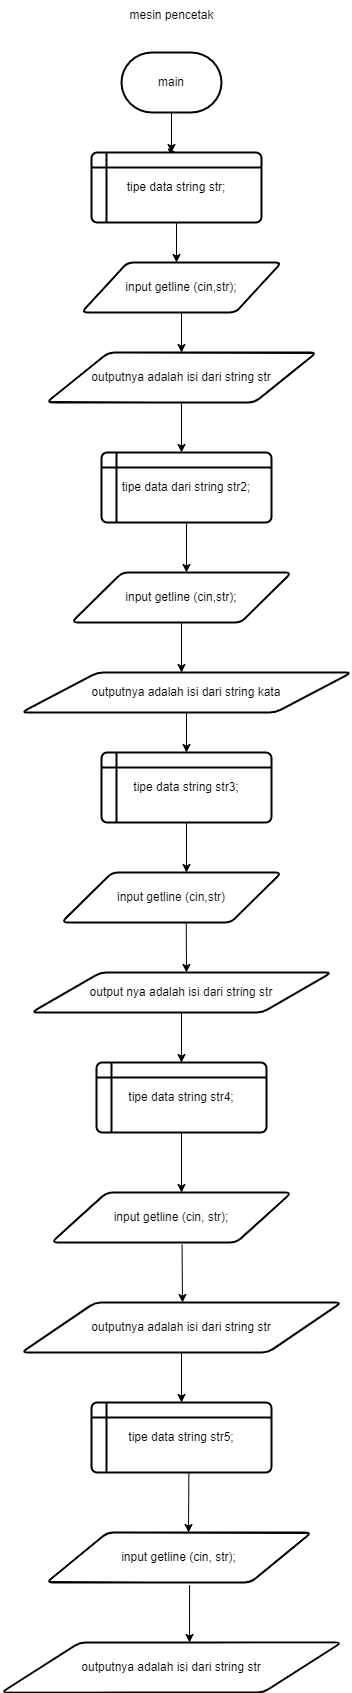

The diagram above was exported from draw.io. Its source (the exported page's mxGraphModel, read from the mxfile embedded in the PNG):
<mxGraphModel dx="794" dy="432" grid="1" gridSize="10" guides="1" tooltips="1" connect="1" arrows="1" fold="1" page="1" pageScale="1" pageWidth="850" pageHeight="1100" math="0" shadow="0">
  <root>
    <mxCell id="0" />
    <mxCell id="1" parent="0" />
    <mxCell id="HXh6hS3FkenB1fer8bTt-25" style="edgeStyle=orthogonalEdgeStyle;rounded=0;orthogonalLoop=1;jettySize=auto;html=1;exitX=0.5;exitY=1;exitDx=0;exitDy=0;exitPerimeter=0;entryX=0.5;entryY=0;entryDx=0;entryDy=0;" parent="1" source="HXh6hS3FkenB1fer8bTt-1" target="HXh6hS3FkenB1fer8bTt-2" edge="1">
      <mxGeometry relative="1" as="geometry">
        <mxPoint x="410" y="780" as="targetPoint" />
        <Array as="points">
          <mxPoint x="410" y="800" />
        </Array>
      </mxGeometry>
    </mxCell>
    <mxCell id="HXh6hS3FkenB1fer8bTt-36" style="edgeStyle=orthogonalEdgeStyle;rounded=0;orthogonalLoop=1;jettySize=auto;html=1;" parent="1" source="HXh6hS3FkenB1fer8bTt-1" edge="1">
      <mxGeometry relative="1" as="geometry">
        <mxPoint x="410" y="800" as="targetPoint" />
      </mxGeometry>
    </mxCell>
    <mxCell id="HXh6hS3FkenB1fer8bTt-1" value="main" style="strokeWidth=2;html=1;shape=mxgraph.flowchart.terminator;whiteSpace=wrap;" parent="1" vertex="1">
      <mxGeometry x="360" y="700" width="100" height="60" as="geometry" />
    </mxCell>
    <mxCell id="HXh6hS3FkenB1fer8bTt-2" value="tipe data string str;" style="shape=internalStorage;whiteSpace=wrap;html=1;dx=15;dy=15;rounded=1;arcSize=8;strokeWidth=2;" parent="1" vertex="1">
      <mxGeometry x="330" y="800" width="170" height="70" as="geometry" />
    </mxCell>
    <mxCell id="HXh6hS3FkenB1fer8bTt-4" value="input getline (cin,str);" style="shape=parallelogram;html=1;strokeWidth=2;perimeter=parallelogramPerimeter;whiteSpace=wrap;rounded=1;arcSize=12;size=0.23;" parent="1" vertex="1">
      <mxGeometry x="320" y="910" width="200" height="50" as="geometry" />
    </mxCell>
    <mxCell id="HXh6hS3FkenB1fer8bTt-5" value="outputnya adalah isi dari string str" style="shape=parallelogram;html=1;strokeWidth=2;perimeter=parallelogramPerimeter;whiteSpace=wrap;rounded=1;arcSize=12;size=0.23;" parent="1" vertex="1">
      <mxGeometry x="285" y="1000" width="270" height="50" as="geometry" />
    </mxCell>
    <mxCell id="HXh6hS3FkenB1fer8bTt-37" value="" style="endArrow=classic;html=1;rounded=0;exitX=0.5;exitY=1;exitDx=0;exitDy=0;entryX=0.5;entryY=0;entryDx=0;entryDy=0;" parent="1" source="HXh6hS3FkenB1fer8bTt-2" edge="1">
      <mxGeometry width="50" height="50" relative="1" as="geometry">
        <mxPoint x="400" y="880" as="sourcePoint" />
        <mxPoint x="415" y="910" as="targetPoint" />
      </mxGeometry>
    </mxCell>
    <mxCell id="HXh6hS3FkenB1fer8bTt-43" value="" style="endArrow=classic;html=1;rounded=0;exitX=0.5;exitY=1;exitDx=0;exitDy=0;" parent="1" source="HXh6hS3FkenB1fer8bTt-5" edge="1">
      <mxGeometry width="50" height="50" relative="1" as="geometry">
        <mxPoint x="340" y="1220" as="sourcePoint" />
        <mxPoint x="420" y="1100" as="targetPoint" />
      </mxGeometry>
    </mxCell>
    <mxCell id="HXh6hS3FkenB1fer8bTt-47" value="" style="endArrow=classic;html=1;rounded=0;entryX=0.5;entryY=0;entryDx=0;entryDy=0;exitX=0.5;exitY=1;exitDx=0;exitDy=0;" parent="1" source="HXh6hS3FkenB1fer8bTt-4" target="HXh6hS3FkenB1fer8bTt-5" edge="1">
      <mxGeometry width="50" height="50" relative="1" as="geometry">
        <mxPoint x="340" y="1130" as="sourcePoint" />
        <mxPoint x="390" y="1080" as="targetPoint" />
      </mxGeometry>
    </mxCell>
    <mxCell id="svgzXa1RY3lN1k5vhvpg-1" value="mesin pencetak" style="text;html=1;align=center;verticalAlign=middle;resizable=0;points=[];autosize=1;strokeColor=none;fillColor=none;" vertex="1" parent="1">
      <mxGeometry x="355" y="648" width="110" height="30" as="geometry" />
    </mxCell>
    <mxCell id="svgzXa1RY3lN1k5vhvpg-2" value="tipe data dari string str2;" style="shape=internalStorage;whiteSpace=wrap;html=1;dx=15;dy=15;rounded=1;arcSize=8;strokeWidth=2;" vertex="1" parent="1">
      <mxGeometry x="340" y="1100" width="170" height="70" as="geometry" />
    </mxCell>
    <mxCell id="svgzXa1RY3lN1k5vhvpg-3" value="" style="endArrow=classic;html=1;rounded=0;exitX=0.5;exitY=1;exitDx=0;exitDy=0;" edge="1" parent="1" source="svgzXa1RY3lN1k5vhvpg-2">
      <mxGeometry width="50" height="50" relative="1" as="geometry">
        <mxPoint x="410" y="1310" as="sourcePoint" />
        <mxPoint x="425" y="1220" as="targetPoint" />
      </mxGeometry>
    </mxCell>
    <mxCell id="svgzXa1RY3lN1k5vhvpg-6" value="tipe data string str3;" style="shape=internalStorage;whiteSpace=wrap;html=1;dx=15;dy=15;rounded=1;arcSize=8;strokeWidth=2;" vertex="1" parent="1">
      <mxGeometry x="340" y="1400" width="170" height="70" as="geometry" />
    </mxCell>
    <mxCell id="svgzXa1RY3lN1k5vhvpg-7" value="" style="endArrow=classic;html=1;rounded=0;exitX=0.5;exitY=1;exitDx=0;exitDy=0;" edge="1" parent="1" source="svgzXa1RY3lN1k5vhvpg-6">
      <mxGeometry width="50" height="50" relative="1" as="geometry">
        <mxPoint x="390" y="1570" as="sourcePoint" />
        <mxPoint x="425" y="1520" as="targetPoint" />
      </mxGeometry>
    </mxCell>
    <mxCell id="svgzXa1RY3lN1k5vhvpg-8" value="tipe data string str4;" style="shape=internalStorage;whiteSpace=wrap;html=1;dx=15;dy=15;rounded=1;arcSize=8;strokeWidth=2;" vertex="1" parent="1">
      <mxGeometry x="335" y="1710" width="170" height="70" as="geometry" />
    </mxCell>
    <mxCell id="svgzXa1RY3lN1k5vhvpg-22" value="" style="endArrow=classic;html=1;rounded=0;exitX=0.5;exitY=1;exitDx=0;exitDy=0;" edge="1" parent="1" source="svgzXa1RY3lN1k5vhvpg-56">
      <mxGeometry width="50" height="50" relative="1" as="geometry">
        <mxPoint x="735" y="2190" as="sourcePoint" />
        <mxPoint x="420" y="2050" as="targetPoint" />
      </mxGeometry>
    </mxCell>
    <mxCell id="svgzXa1RY3lN1k5vhvpg-24" value="" style="endArrow=classic;html=1;rounded=0;exitX=0.541;exitY=1;exitDx=0;exitDy=0;exitPerimeter=0;" edge="1" parent="1" source="svgzXa1RY3lN1k5vhvpg-57">
      <mxGeometry width="50" height="50" relative="1" as="geometry">
        <mxPoint x="500" y="2220" as="sourcePoint" />
        <mxPoint x="427" y="2180" as="targetPoint" />
      </mxGeometry>
    </mxCell>
    <mxCell id="svgzXa1RY3lN1k5vhvpg-26" value="outputnya adalah isi dari string str" style="shape=parallelogram;html=1;strokeWidth=2;perimeter=parallelogramPerimeter;whiteSpace=wrap;rounded=1;arcSize=12;size=0.23;" vertex="1" parent="1">
      <mxGeometry x="240" y="2290" width="340" height="50" as="geometry" />
    </mxCell>
    <mxCell id="svgzXa1RY3lN1k5vhvpg-29" value="input getline (cin, str);" style="shape=parallelogram;html=1;strokeWidth=2;perimeter=parallelogramPerimeter;whiteSpace=wrap;rounded=1;arcSize=12;size=0.23;" vertex="1" parent="1">
      <mxGeometry x="285" y="2180" width="265" height="50" as="geometry" />
    </mxCell>
    <mxCell id="svgzXa1RY3lN1k5vhvpg-38" value="input getline (cin,str);" style="shape=parallelogram;html=1;strokeWidth=2;perimeter=parallelogramPerimeter;whiteSpace=wrap;rounded=1;arcSize=12;size=0.23;" vertex="1" parent="1">
      <mxGeometry x="310" y="1220" width="220" height="50" as="geometry" />
    </mxCell>
    <mxCell id="svgzXa1RY3lN1k5vhvpg-44" value="" style="endArrow=classic;html=1;rounded=0;exitX=0.5;exitY=1;exitDx=0;exitDy=0;" edge="1" parent="1" source="svgzXa1RY3lN1k5vhvpg-38">
      <mxGeometry width="50" height="50" relative="1" as="geometry">
        <mxPoint x="390" y="1230" as="sourcePoint" />
        <mxPoint x="420" y="1320" as="targetPoint" />
      </mxGeometry>
    </mxCell>
    <mxCell id="svgzXa1RY3lN1k5vhvpg-45" value="outputnya adalah isi dari string kata" style="shape=parallelogram;html=1;strokeWidth=2;perimeter=parallelogramPerimeter;whiteSpace=wrap;rounded=1;arcSize=12;size=0.23;" vertex="1" parent="1">
      <mxGeometry x="260" y="1320" width="330" height="40" as="geometry" />
    </mxCell>
    <mxCell id="svgzXa1RY3lN1k5vhvpg-47" value="" style="endArrow=classic;html=1;rounded=0;entryX=0.5;entryY=0;entryDx=0;entryDy=0;exitX=0.5;exitY=1;exitDx=0;exitDy=0;" edge="1" parent="1" source="svgzXa1RY3lN1k5vhvpg-45" target="svgzXa1RY3lN1k5vhvpg-6">
      <mxGeometry width="50" height="50" relative="1" as="geometry">
        <mxPoint x="390" y="1330" as="sourcePoint" />
        <mxPoint x="440" y="1280" as="targetPoint" />
      </mxGeometry>
    </mxCell>
    <mxCell id="svgzXa1RY3lN1k5vhvpg-48" value="input getline (cin,str)" style="shape=parallelogram;html=1;strokeWidth=2;perimeter=parallelogramPerimeter;whiteSpace=wrap;rounded=1;arcSize=12;size=0.23;" vertex="1" parent="1">
      <mxGeometry x="300" y="1520" width="220" height="50" as="geometry" />
    </mxCell>
    <mxCell id="svgzXa1RY3lN1k5vhvpg-50" value="" style="endArrow=classic;html=1;rounded=0;exitX=0.567;exitY=1.013;exitDx=0;exitDy=0;exitPerimeter=0;" edge="1" parent="1" source="svgzXa1RY3lN1k5vhvpg-48">
      <mxGeometry width="50" height="50" relative="1" as="geometry">
        <mxPoint x="390" y="1630" as="sourcePoint" />
        <mxPoint x="425" y="1620" as="targetPoint" />
      </mxGeometry>
    </mxCell>
    <mxCell id="svgzXa1RY3lN1k5vhvpg-51" value="output nya adalah isi dari string str" style="shape=parallelogram;html=1;strokeWidth=2;perimeter=parallelogramPerimeter;whiteSpace=wrap;rounded=1;arcSize=12;size=0.23;" vertex="1" parent="1">
      <mxGeometry x="270" y="1620" width="300" height="40" as="geometry" />
    </mxCell>
    <mxCell id="svgzXa1RY3lN1k5vhvpg-52" value="" style="endArrow=classic;html=1;rounded=0;exitX=0.5;exitY=1;exitDx=0;exitDy=0;" edge="1" parent="1" source="svgzXa1RY3lN1k5vhvpg-51">
      <mxGeometry width="50" height="50" relative="1" as="geometry">
        <mxPoint x="390" y="1630" as="sourcePoint" />
        <mxPoint x="420" y="1710" as="targetPoint" />
      </mxGeometry>
    </mxCell>
    <mxCell id="svgzXa1RY3lN1k5vhvpg-53" value="" style="endArrow=classic;html=1;rounded=0;exitX=0.5;exitY=1;exitDx=0;exitDy=0;" edge="1" parent="1" source="svgzXa1RY3lN1k5vhvpg-8">
      <mxGeometry width="50" height="50" relative="1" as="geometry">
        <mxPoint x="390" y="1830" as="sourcePoint" />
        <mxPoint x="420" y="1840" as="targetPoint" />
      </mxGeometry>
    </mxCell>
    <mxCell id="svgzXa1RY3lN1k5vhvpg-54" value="input getline (cin, str);" style="shape=parallelogram;html=1;strokeWidth=2;perimeter=parallelogramPerimeter;whiteSpace=wrap;rounded=1;arcSize=12;size=0.23;" vertex="1" parent="1">
      <mxGeometry x="290" y="1840" width="240" height="50" as="geometry" />
    </mxCell>
    <mxCell id="svgzXa1RY3lN1k5vhvpg-55" value="" style="endArrow=classic;html=1;rounded=0;exitX=0.544;exitY=1.04;exitDx=0;exitDy=0;exitPerimeter=0;" edge="1" parent="1" source="svgzXa1RY3lN1k5vhvpg-54">
      <mxGeometry width="50" height="50" relative="1" as="geometry">
        <mxPoint x="390" y="1930" as="sourcePoint" />
        <mxPoint x="421" y="1950" as="targetPoint" />
      </mxGeometry>
    </mxCell>
    <mxCell id="svgzXa1RY3lN1k5vhvpg-56" value="outputnya adalah isi dari string str" style="shape=parallelogram;html=1;strokeWidth=2;perimeter=parallelogramPerimeter;whiteSpace=wrap;rounded=1;arcSize=12;size=0.23;" vertex="1" parent="1">
      <mxGeometry x="260" y="1950" width="320" height="50" as="geometry" />
    </mxCell>
    <mxCell id="svgzXa1RY3lN1k5vhvpg-57" value="tipe data string str5;" style="shape=internalStorage;whiteSpace=wrap;html=1;dx=15;dy=15;rounded=1;arcSize=8;strokeWidth=2;" vertex="1" parent="1">
      <mxGeometry x="330" y="2050" width="180" height="70" as="geometry" />
    </mxCell>
    <mxCell id="svgzXa1RY3lN1k5vhvpg-59" value="" style="endArrow=classic;html=1;rounded=0;exitX=0.54;exitY=1.053;exitDx=0;exitDy=0;exitPerimeter=0;" edge="1" parent="1" source="svgzXa1RY3lN1k5vhvpg-29">
      <mxGeometry width="50" height="50" relative="1" as="geometry">
        <mxPoint x="390" y="2330" as="sourcePoint" />
        <mxPoint x="428" y="2290" as="targetPoint" />
      </mxGeometry>
    </mxCell>
  </root>
</mxGraphModel>